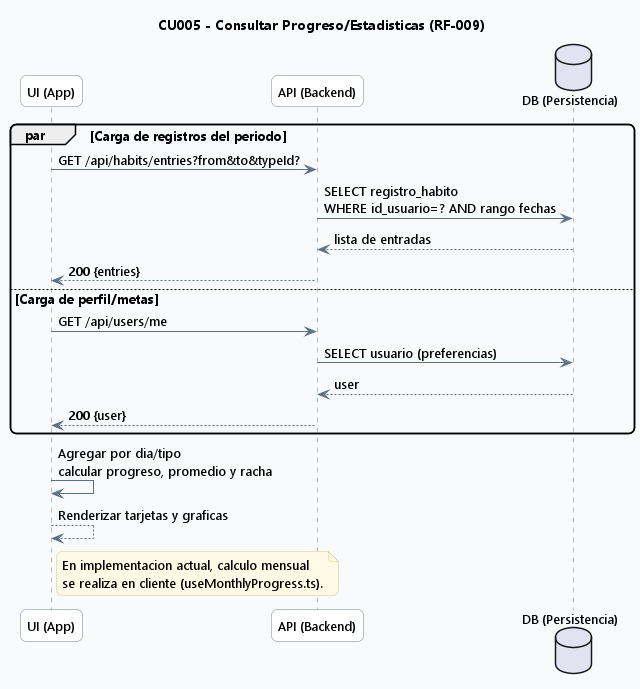

The diagram above was rendered by PlantUML. Its source (embedded in the PNG):
@startuml
' CAP4 - 05 Secuencia CU005 Progreso

skinparam backgroundColor #F8FAFC
skinparam shadowing false
skinparam roundcorner 12
skinparam defaultFontName Segoe UI
skinparam defaultFontSize 13
skinparam ArrowColor #5B7083
skinparam ArrowThickness 1
skinparam sequence {
  LifeLineBorderColor #6E879D
  LifeLineBackgroundColor #FFFFFF
  ParticipantBorderColor #6E879D
  ParticipantBackgroundColor #FFFFFF
}
skinparam noteBackgroundColor #FFF9E6
skinparam noteBorderColor #D7C58A

title CU005 - Consultar Progreso/Estadisticas (RF-009)

participant "UI (App)" as UI
participant "API (Backend)" as API
database "DB (Persistencia)" as DB

par Carga de registros del periodo
  UI -> API: GET /api/habits/entries?from&to&typeId?
  API -> DB: SELECT registro_habito\nWHERE id_usuario=? AND rango fechas
  DB --> API: lista de entradas
  API --> UI: 200 {entries}
else Carga de perfil/metas
  UI -> API: GET /api/users/me
  API -> DB: SELECT usuario (preferencias)
  DB --> API: user
  API --> UI: 200 {user}
end

UI -> UI: Agregar por dia/tipo\ncalcular progreso, promedio y racha
UI --> UI: Renderizar tarjetas y graficas

note right of UI
En implementacion actual, calculo mensual
se realiza en cliente (useMonthlyProgress.ts).
end note

@enduml